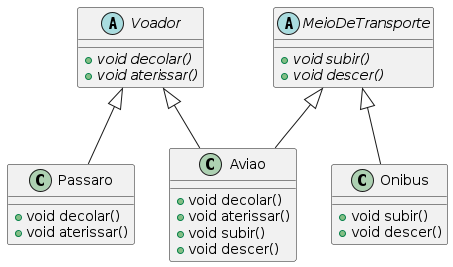

The diagram above was rendered by PlantUML. Its source (embedded in the PNG):
@startuml
abstract class Voador {
  +{abstract}void decolar()
  +{abstract}void aterissar()
}

abstract class MeioDeTransporte {
  +{abstract}void subir()
  +{abstract}void descer()
}

class Aviao extends Voador, MeioDeTransporte{
  +void decolar()
  +void aterissar()
  +void subir()
  +void descer()
}

class Passaro extends Voador {
  +void decolar()
  +void aterissar()
}

class Onibus extends MeioDeTransporte{
  +void subir()
  +void descer()
}
@enduml